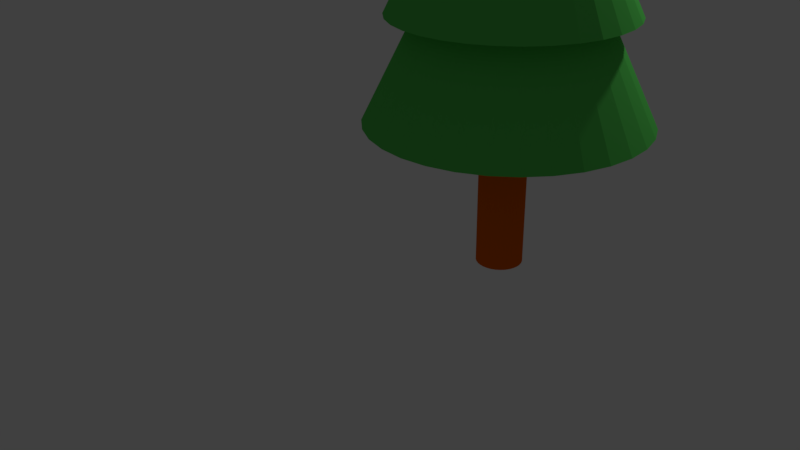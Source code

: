 # Source: Tree_spruce.blend  (saved by Blender 2.77.0; exported with 4.5.12 LTS)
import bpy
from mathutils import Matrix  # noqa: F401  (used for matrix-valued properties, if any)

bpy.ops.wm.read_factory_settings(use_empty=True)
scene = bpy.context.scene
scene.name = 'Scene'

# ---- collections
col_collection_1 = bpy.data.collections.new('Collection 1'); scene.collection.children.link(col_collection_1)

# ---- materials (node trees are filled in below, after node groups)
mat_leaves = bpy.data.materials.new('Leaves')
mat_leaves.alpha_threshold = 0.0
mat_leaves.use_transparent_shadow = False
mat_leaves.diffuse_color = (0.1, 0.6, 0.1, 1.0)
mat_leaves.roughness = 0.5
mat_trunk = bpy.data.materials.new('Trunk')
mat_trunk.alpha_threshold = 0.0
mat_trunk.use_transparent_shadow = False
mat_trunk.diffuse_color = (0.8, 0.123, 0.0, 1.0)
mat_trunk.roughness = 0.5

# ---- material node trees

# ---- world
world_world = bpy.data.worlds.new('World'); scene.world = world_world
world_world.color = (0.05088, 0.05088, 0.05088)
world_world.use_sun_shadow = False
world_world.sun_shadow_jitter_overblur = 0.0
world_world.cycles.sampling_method = 'MANUAL'

# ---- cameras
cam_camera = bpy.data.cameras.new('Camera')
cam_camera.clip_end = 100.0
cam_camera.lens = 35.0
cam_camera.sensor_width = 32.0
cam_camera.sensor_height = 18.0
cam_camera.ortho_scale = 7.314
cam_camera.dof.focus_distance = 0.0
cam_camera.dof.aperture_fstop = 128.0

# ---- lights
light_lamp = bpy.data.lights.new('Lamp', 'POINT')
light_lamp.transmission_factor = 0.0
light_lamp.cutoff_distance = 30.0
light_lamp.energy = 100.0
light_lamp.shadow_buffer_clip_start = 1.001
light_lamp.shadow_soft_size = 0.1
light_lamp.shadow_maximum_resolution = 0.006
light_lamp.use_absolute_resolution = True

# ---- meshes
me_cone = bpy.data.meshes.new('Cone')
me_cone.from_pydata([(-1.354e-07, 1.795, -3.71), (0.3502, 1.76, -3.71), (0.6869, 1.658, -3.71), (0.9972, 1.492, -3.71), (1.269, 1.269, -3.71), (1.492, 0.9972, -3.71), (1.658, 0.6869, -3.71), (1.76, 0.3502, -3.71), (1.795, -1.706e-07, -3.71), (1.354e-07, -2.384e-07, -0.12), (1.76, -0.3502, -3.71), (1.658, -0.6869, -3.71), (1.492, -0.9972, -3.71), (1.269, -1.269, -3.71), (0.9972, -1.492, -3.71), (0.6869, -1.658, -3.71), (0.3502, -1.76, -3.71), (-7.202e-07, -1.795, -3.71), (-0.3502, -1.76, -3.71), (-0.6869, -1.658, -3.71), (-0.9972, -1.492, -3.71), (-1.269, -1.269, -3.71), (-1.492, -0.9972, -3.71), (-1.658, -0.6869, -3.71), (-1.76, -0.3502, -3.71), (-1.795, 1.562e-06, -3.71), (-1.76, 0.3502, -3.71), (-1.658, 0.6869, -3.71), (-1.492, 0.9972, -3.71), (-1.269, 1.269, -3.71), (-0.9972, 1.492, -3.71), (-0.6868, 1.658, -3.71), (-0.3502, 1.76, -3.71), (-1.138e-07, 1.508, -2.4), (0.2943, 1.479, -2.4), (0.5772, 1.393, -2.4), (0.838, 1.254, -2.4), (1.067, 1.067, -2.4), (1.254, 0.838, -2.4), (1.393, 0.5772, -2.4), (1.479, 0.2943, -2.4), (1.508, -1.814e-07, -2.4), (1.138e-07, -2.384e-07, 0.6162), (1.479, -0.2943, -2.4), (1.393, -0.5772, -2.4), (1.254, -0.838, -2.4), (1.067, -1.067, -2.4), (0.838, -1.254, -2.4), (0.5772, -1.393, -2.4), (0.2943, -1.479, -2.4), (-6.052e-07, -1.508, -2.4), (-0.2943, -1.479, -2.4), (-0.5772, -1.393, -2.4), (-0.838, -1.254, -2.4), (-1.067, -1.067, -2.4), (-1.254, -0.838, -2.4), (-1.393, -0.5772, -2.4), (-1.479, -0.2943, -2.4), (-1.508, 1.275e-06, -2.4), (-1.479, 0.2943, -2.4), (-1.393, 0.5772, -2.4), (-1.254, 0.838, -2.4), (-1.067, 1.067, -2.4), (-0.838, 1.254, -2.4), (-0.5772, 1.393, -2.4), (-0.2943, 1.479, -2.4), (0.0, 1.0, -1.0), (0.1951, 0.9808, -1.0), (0.3827, 0.9239, -1.0), (0.5556, 0.8315, -1.0), (0.7071, 0.7071, -1.0), (0.8315, 0.5556, -1.0), (0.9239, 0.3827, -1.0), (0.9808, 0.1951, -1.0), (1.0, 7.55e-08, -1.0), (0.0, 0.0, 1.0), (0.9808, -0.1951, -1.0), (0.9239, -0.3827, -1.0), (0.8315, -0.5556, -1.0), (0.7071, -0.7071, -1.0), (0.5556, -0.8315, -1.0), (0.3827, -0.9239, -1.0), (0.1951, -0.9808, -1.0), (-3.258e-07, -1.0, -1.0), (-0.1951, -0.9808, -1.0), (-0.3827, -0.9239, -1.0), (-0.5556, -0.8315, -1.0), (-0.7071, -0.7071, -1.0), (-0.8315, -0.5556, -1.0), (-0.9239, -0.3827, -1.0), (-0.9808, -0.1951, -1.0), (-1.0, 9.656e-07, -1.0), (-0.9808, 0.1951, -1.0), (-0.9239, 0.3827, -1.0), (-0.8315, 0.5556, -1.0), (-0.7071, 0.7071, -1.0), (-0.5556, 0.8315, -1.0), (-0.3827, 0.9239, -1.0), (-0.1951, 0.9808, -1.0), (-0.06518, 0.3528, -5.701), (-0.06518, 0.3528, -0.4723), (-0.004891, 0.3469, -5.701), (-0.004891, 0.3469, -0.4723), (0.05308, 0.3293, -5.701), (0.05308, 0.3293, -0.4723), (0.1065, 0.3007, -5.701), (0.1065, 0.3007, -0.4723), (0.1533, 0.2623, -5.701), (0.1533, 0.2623, -0.4723), (0.1918, 0.2155, -5.701), (0.1918, 0.2155, -0.4723), (0.2203, 0.162, -5.701), (0.2203, 0.162, -0.4723), (0.2379, 0.1041, -5.701), (0.2379, 0.1041, -0.4723), (0.2439, 0.04376, -5.701), (0.2439, 0.04376, -0.4723), (0.2379, -0.01653, -5.701), (0.2379, -0.01653, -0.4723), (0.2203, -0.0745, -5.701), (0.2203, -0.0745, -0.4723), (0.1918, -0.1279, -5.701), (0.1918, -0.1279, -0.4723), (0.1533, -0.1748, -5.701), (0.1533, -0.1748, -0.4723), (0.1065, -0.2132, -5.701), (0.1065, -0.2132, -0.4723), (0.05308, -0.2418, -5.701), (0.05308, -0.2418, -0.4723), (-0.004891, -0.2593, -5.701), (-0.004891, -0.2593, -0.4723), (-0.06518, -0.2653, -5.701), (-0.06518, -0.2653, -0.4723), (-0.1255, -0.2593, -5.701), (-0.1255, -0.2593, -0.4723), (-0.1834, -0.2418, -5.701), (-0.1834, -0.2418, -0.4723), (-0.2369, -0.2132, -5.701), (-0.2369, -0.2132, -0.4723), (-0.2837, -0.1748, -5.701), (-0.2837, -0.1748, -0.4723), (-0.3221, -0.1279, -5.701), (-0.3221, -0.1279, -0.4723), (-0.3507, -0.0745, -5.701), (-0.3507, -0.0745, -0.4723), (-0.3683, -0.01653, -5.701), (-0.3683, -0.01653, -0.4723), (-0.3742, 0.04376, -5.701), (-0.3742, 0.04376, -0.4723), (-0.3683, 0.1041, -5.701), (-0.3683, 0.1041, -0.4723), (-0.3507, 0.162, -5.701), (-0.3507, 0.162, -0.4723), (-0.3221, 0.2155, -5.701), (-0.3221, 0.2155, -0.4723), (-0.2837, 0.2623, -5.701), (-0.2837, 0.2623, -0.4723), (-0.2369, 0.3007, -5.701), (-0.2369, 0.3007, -0.4723), (-0.1834, 0.3293, -5.701), (-0.1834, 0.3293, -0.4723), (-0.1255, 0.3469, -5.701), (-0.1255, 0.3469, -0.4723)], [], [(0, 9, 1), (1, 9, 2), (2, 9, 3), (3, 9, 4), (4, 9, 5), (5, 9, 6), (6, 9, 7), (7, 9, 8), (8, 9, 10), (10, 9, 11), (11, 9, 12), (12, 9, 13), (13, 9, 14), (14, 9, 15), (15, 9, 16), (16, 9, 17), (17, 9, 18), (18, 9, 19), (19, 9, 20), (20, 9, 21), (21, 9, 22), (22, 9, 23), (23, 9, 24), (24, 9, 25), (25, 9, 26), (26, 9, 27), (27, 9, 28), (28, 9, 29), (29, 9, 30), (30, 9, 31), (31, 9, 32), (32, 9, 0), (0, 1, 2, 3, 4, 5, 6, 7, 8, 10, 11, 12, 13, 14, 15, 16, 17, 18, 19, 20, 21, 22, 23, 24, 25, 26, 27, 28, 29, 30, 31, 32), (33, 42, 34), (34, 42, 35), (35, 42, 36), (36, 42, 37), (37, 42, 38), (38, 42, 39), (39, 42, 40), (40, 42, 41), (41, 42, 43), (43, 42, 44), (44, 42, 45), (45, 42, 46), (46, 42, 47), (47, 42, 48), (48, 42, 49), (49, 42, 50), (50, 42, 51), (51, 42, 52), (52, 42, 53), (53, 42, 54), (54, 42, 55), (55, 42, 56), (56, 42, 57), (57, 42, 58), (58, 42, 59), (59, 42, 60), (60, 42, 61), (61, 42, 62), (62, 42, 63), (63, 42, 64), (64, 42, 65), (65, 42, 33), (33, 34, 35, 36, 37, 38, 39, 40, 41, 43, 44, 45, 46, 47, 48, 49, 50, 51, 52, 53, 54, 55, 56, 57, 58, 59, 60, 61, 62, 63, 64, 65), (66, 75, 67), (67, 75, 68), (68, 75, 69), (69, 75, 70), (70, 75, 71), (71, 75, 72), (72, 75, 73), (73, 75, 74), (74, 75, 76), (76, 75, 77), (77, 75, 78), (78, 75, 79), (79, 75, 80), (80, 75, 81), (81, 75, 82), (82, 75, 83), (83, 75, 84), (84, 75, 85), (85, 75, 86), (86, 75, 87), (87, 75, 88), (88, 75, 89), (89, 75, 90), (90, 75, 91), (91, 75, 92), (92, 75, 93), (93, 75, 94), (94, 75, 95), (95, 75, 96), (96, 75, 97), (97, 75, 98), (98, 75, 66), (66, 67, 68, 69, 70, 71, 72, 73, 74, 76, 77, 78, 79, 80, 81, 82, 83, 84, 85, 86, 87, 88, 89, 90, 91, 92, 93, 94, 95, 96, 97, 98), (99, 100, 102, 101), (101, 102, 104, 103), (103, 104, 106, 105), (105, 106, 108, 107), (107, 108, 110, 109), (109, 110, 112, 111), (111, 112, 114, 113), (113, 114, 116, 115), (115, 116, 118, 117), (117, 118, 120, 119), (119, 120, 122, 121), (121, 122, 124, 123), (123, 124, 126, 125), (125, 126, 128, 127), (127, 128, 130, 129), (129, 130, 132, 131), (131, 132, 134, 133), (133, 134, 136, 135), (135, 136, 138, 137), (137, 138, 140, 139), (139, 140, 142, 141), (141, 142, 144, 143), (143, 144, 146, 145), (145, 146, 148, 147), (147, 148, 150, 149), (149, 150, 152, 151), (151, 152, 154, 153), (153, 154, 156, 155), (155, 156, 158, 157), (157, 158, 160, 159), (102, 100, 162, 160, 158, 156, 154, 152, 150, 148, 146, 144, 142, 140, 138, 136, 134, 132, 130, 128, 126, 124, 122, 120, 118, 116, 114, 112, 110, 108, 106, 104), (159, 160, 162, 161), (161, 162, 100, 99), (99, 101, 103, 105, 107, 109, 111, 113, 115, 117, 119, 121, 123, 125, 127, 129, 131, 133, 135, 137, 139, 141, 143, 145, 147, 149, 151, 153, 155, 157, 159, 161)])
me_cone.polygons.foreach_set('material_index', [0, 0, 0, 0, 0, 0, 0, 0, 0, 0, 0, 0, 0, 0, 0, 0, 0, 0, 0, 0, 0, 0, 0, 0, 0, 0, 0, 0, 0, 0, 0, 0, 0, 0, 0, 0, 0, 0, 0, 0, 0, 0, 0, 0, 0, 0, 0, 0, 0, 0, 0, 0, 0, 0, 0, 0, 0, 0, 0, 0, 0, 0, 0, 0, 0, 0, 0, 0, 0, 0, 0, 0, 0, 0, 0, 0, 0, 0, 0, 0, 0, 0, 0, 0, 0, 0, 0, 0, 0, 0, 0, 0, 0, 0, 0, 0, 0, 0, 0, 1, 1, 1, 1, 1, 1, 1, 1, 1, 1, 1, 1, 1, 1, 1, 1, 1, 1, 1, 1, 1, 1, 1, 1, 1, 1, 1, 1, 1, 1, 1, 1, 1, 1])
me_cone.materials.append(mat_leaves)
me_cone.materials.append(mat_trunk)
me_cone.use_remesh_preserve_volume = False
me_cone.use_remesh_preserve_attributes = False
me_cone.use_mirror_vertex_groups = False
me_cone.update()

# ---- objects
ob_tree_final = bpy.data.objects.new('Tree_final', me_cone)
ob_lamp = bpy.data.objects.new('Lamp', light_lamp)
ob_camera = bpy.data.objects.new('Camera', cam_camera)

# ---- transforms, parenting, visibility, modifiers, constraints
ob_tree_final.location = (3.334, -1.49, 5.385)
ob_tree_final.scale = (0.6328, 0.6328, 0.6328)
ob_tree_final.lineart.crease_threshold = 0.0
ob_lamp.location = (4.076, 1.005, 5.904)
ob_lamp.rotation_euler = (0.6503, 0.05522, 1.866)
ob_lamp.lock_rotations_4d = False
ob_lamp.empty_display_type = 'ARROWS'
ob_lamp.color = (0.0, 0.0, 0.0, 0.0)
ob_lamp.lineart.crease_threshold = 0.0
ob_camera.location = (7.481, -6.508, 5.344)
ob_camera.rotation_euler = (1.109, 0.01082, 0.8149)
ob_camera.lock_rotations_4d = False
ob_camera.empty_display_type = 'ARROWS'
ob_camera.color = (0.0, 0.0, 0.0, 0.0)
ob_camera.display_type = 'WIRE'
ob_camera.lineart.crease_threshold = 0.0

# ---- collection membership
col_collection_1.objects.link(ob_tree_final)
col_collection_1.objects.link(ob_lamp)
col_collection_1.objects.link(ob_camera)

# ---- scene / render settings (as saved in the file)
scene.camera = ob_camera
scene.frame_start = 1; scene.frame_end = 250; scene.frame_set(1)
scene.render.engine = 'BLENDER_EEVEE_NEXT'
scene.render.resolution_percentage = 50
scene.render.dither_intensity = 0.0
scene.cycles.use_denoising = False
scene.cycles.samples = 128
scene.cycles.sampling_pattern = 'TABULATED_SOBOL'
scene.cycles.light_sampling_threshold = 0.0
scene.cycles.use_adaptive_sampling = False
scene.cycles.use_light_tree = False
scene.cycles.blur_glossy = 0.0
scene.cycles.sample_clamp_indirect = 0.0
scene.view_settings.view_transform = 'Standard'
bpy.context.view_layer.update()
